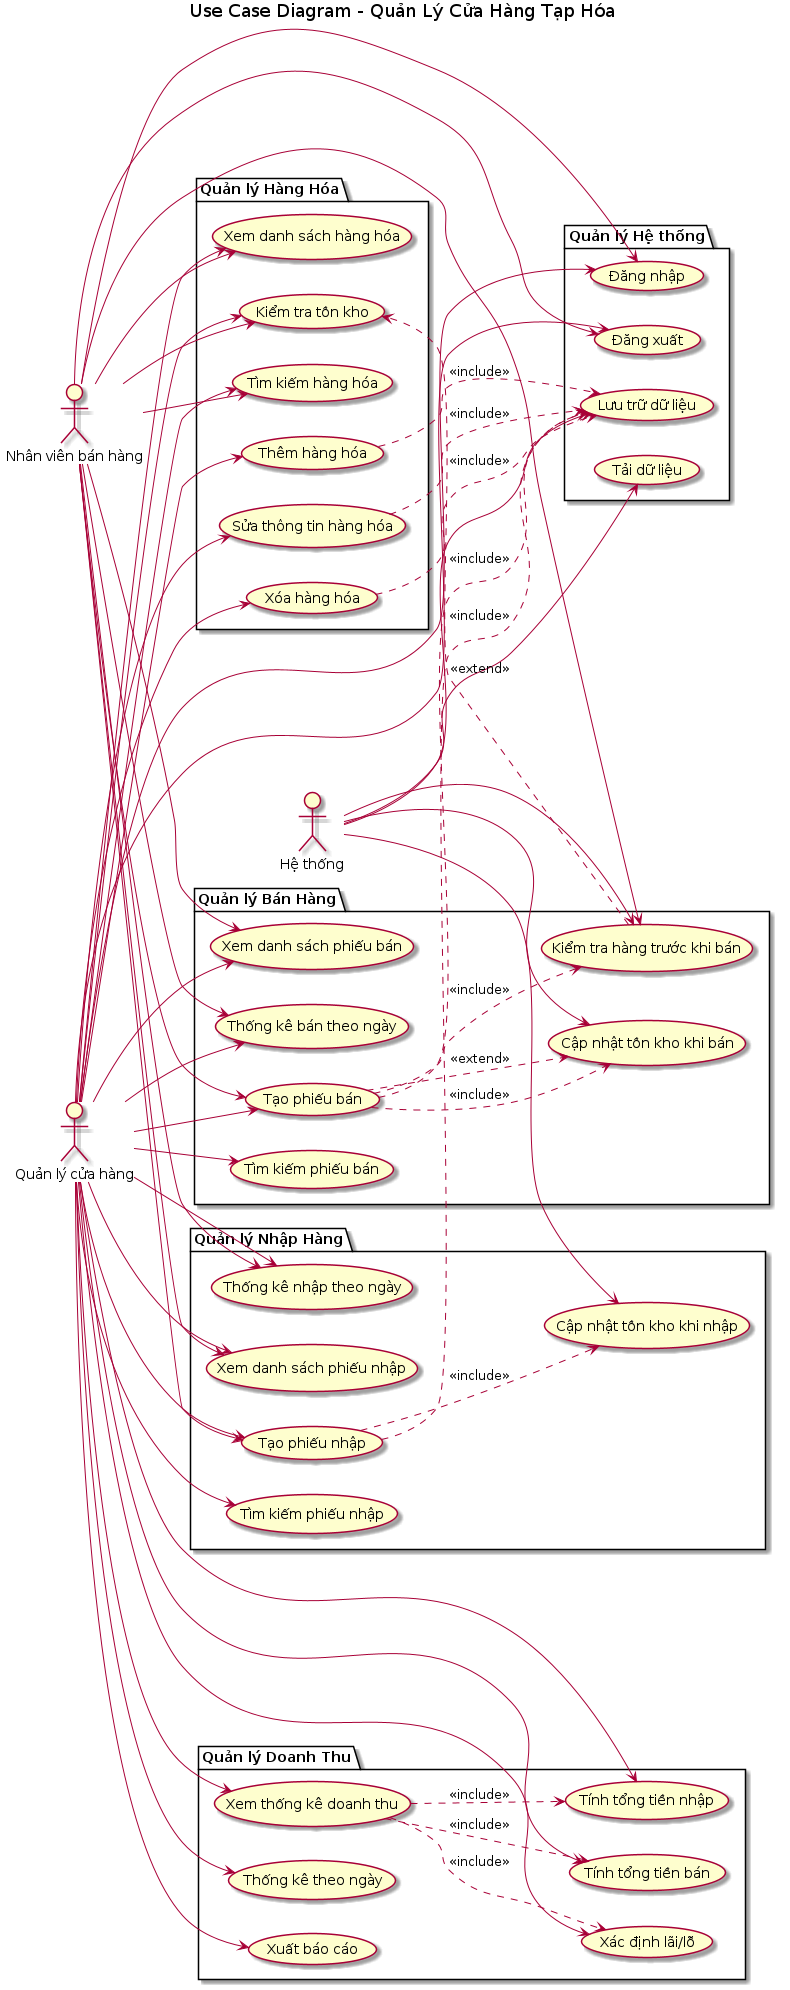

The diagram above was rendered by PlantUML. Its source (embedded in the PNG):
@startuml use-case-diagram
title Use Case Diagram - Quản Lý Cửa Hàng Tạp Hóa

left to right direction

actor "Quản lý cửa hàng" as Manager
actor "Nhân viên bán hàng" as Staff
actor "Hệ thống" as System

package "Quản lý Hàng Hóa" {
    usecase "Thêm hàng hóa" as UC1
    usecase "Sửa thông tin hàng hóa" as UC2
    usecase "Xóa hàng hóa" as UC3
    usecase "Tìm kiếm hàng hóa" as UC4
    usecase "Xem danh sách hàng hóa" as UC5
    usecase "Kiểm tra tồn kho" as UC6
}

package "Quản lý Nhập Hàng" {
    usecase "Tạo phiếu nhập" as UC7
    usecase "Xem danh sách phiếu nhập" as UC8
    usecase "Tìm kiếm phiếu nhập" as UC9
    usecase "Thống kê nhập theo ngày" as UC10
    usecase "Cập nhật tồn kho khi nhập" as UC11
}

package "Quản lý Bán Hàng" {
    usecase "Tạo phiếu bán" as UC12
    usecase "Xem danh sách phiếu bán" as UC13
    usecase "Tìm kiếm phiếu bán" as UC14
    usecase "Thống kê bán theo ngày" as UC15
    usecase "Kiểm tra hàng trước khi bán" as UC16
    usecase "Cập nhật tồn kho khi bán" as UC17
}

package "Quản lý Doanh Thu" {
    usecase "Xem thống kê doanh thu" as UC18
    usecase "Tính tổng tiền nhập" as UC19
    usecase "Tính tổng tiền bán" as UC20
    usecase "Xác định lãi/lỗ" as UC21
    usecase "Thống kê theo ngày" as UC22
    usecase "Xuất báo cáo" as UC23
}

package "Quản lý Hệ thống" {
    usecase "Đăng nhập" as UC24
    usecase "Đăng xuất" as UC25
    usecase "Lưu trữ dữ liệu" as UC26
    usecase "Tải dữ liệu" as UC27
}

Manager --> UC1
Manager --> UC2
Manager --> UC3
Manager --> UC4
Manager --> UC5
Manager --> UC6

Manager --> UC7
Manager --> UC8
Manager --> UC9
Manager --> UC10

Manager --> UC12
Manager --> UC13
Manager --> UC14
Manager --> UC15

Manager --> UC18
Manager --> UC19
Manager --> UC20
Manager --> UC21
Manager --> UC22
Manager --> UC23

Manager --> UC24
Manager --> UC25

Staff --> UC4
Staff --> UC5
Staff --> UC6

Staff --> UC7
Staff --> UC8
Staff --> UC10

Staff --> UC12
Staff --> UC13
Staff --> UC15
Staff --> UC16

Staff --> UC24
Staff --> UC25

UC7 ..> UC11 : <<include>>
UC12 ..> UC16 : <<include>>
UC12 ..> UC17 : <<include>>

UC18 ..> UC19 : <<include>>
UC18 ..> UC20 : <<include>>
UC18 ..> UC21 : <<include>>

UC1 ..> UC26 : <<include>>
UC2 ..> UC26 : <<include>>
UC3 ..> UC26 : <<include>>
UC7 ..> UC26 : <<include>>
UC12 ..> UC26 : <<include>>

System --> UC11
System --> UC16  
System --> UC17
System --> UC26
System --> UC27

UC16 ..> UC6 : <<extend>>
UC12 ..> UC17 : <<extend>>

@enduml